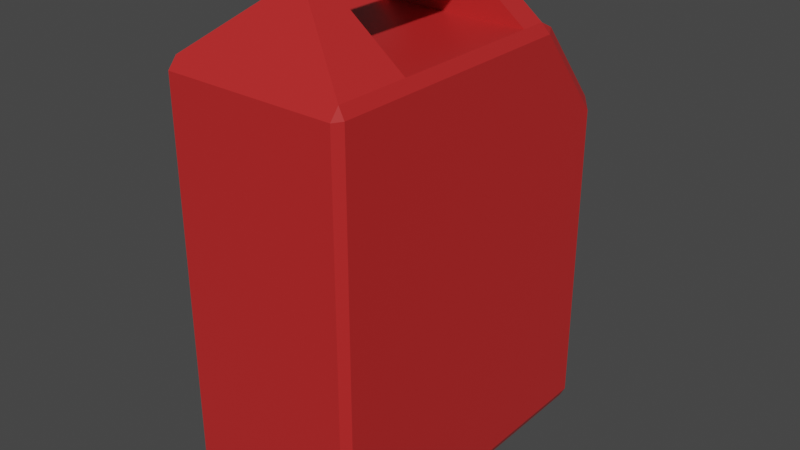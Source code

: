 # Source: gasolina.blend  (saved by Blender 2.80.75; exported with 4.5.12 LTS)
import bpy
from mathutils import Matrix  # noqa: F401  (used for matrix-valued properties, if any)

bpy.ops.wm.read_factory_settings(use_empty=True)
scene = bpy.context.scene
scene.name = 'Scene'

# ---- collections
col_collection = bpy.data.collections.new('Collection'); scene.collection.children.link(col_collection)

# ---- materials (node trees are filled in below, after node groups)
mat_gasoline_main = bpy.data.materials.new('Gasoline_Main')
mat_gasoline_main.alpha_threshold = 0.0
mat_gasoline_main.use_transparent_shadow = False
mat_gasoline_main.line_color = (0.0, 0.0, 0.0, 1.0)
mat_gasoline_secondary = bpy.data.materials.new('Gasoline_Secondary')
mat_gasoline_secondary.use_transparent_shadow = False

# ---- material node trees
mat_gasoline_main.use_nodes = True; mat_gasoline_main.node_tree.nodes.clear()
_N = mat_gasoline_main.node_tree.nodes; _L = mat_gasoline_main.node_tree.links
n0 = _N.new('ShaderNodeOutputMaterial'); n0.name = 'Material Output'; n0.location = (300, 300)
n1 = _N.new('ShaderNodeBsdfPrincipled'); n1.name = 'Principled BSDF'; n1.location = (10, 300)
n1.distribution = 'GGX'
n1.subsurface_method = 'BURLEY'
n1.inputs[0].default_value = (0.5457, 0.02315, 0.02315, 1.0)
n1.inputs[2].default_value = 0.4
n1.inputs[3].default_value = 1.45
n1.inputs[27].default_value = (0.0, 0.0, 0.0, 1.0)
n1.inputs[28].default_value = 1.0
_L.new(n1.outputs[0], n0.inputs[0])
n0.is_active_output = True
mat_gasoline_secondary.use_nodes = True; mat_gasoline_secondary.node_tree.nodes.clear()
_N = mat_gasoline_secondary.node_tree.nodes; _L = mat_gasoline_secondary.node_tree.links
n0 = _N.new('ShaderNodeOutputMaterial'); n0.name = 'Material Output'; n0.location = (300, 300)
n1 = _N.new('ShaderNodeBsdfPrincipled'); n1.name = 'Principled BSDF'; n1.location = (10, 300)
n1.distribution = 'GGX'
n1.subsurface_method = 'BURLEY'
n1.inputs[0].default_value = (0.1424, 0.0084, 0.0084, 1.0)
n1.inputs[3].default_value = 1.45
n1.inputs[27].default_value = (0.0, 0.0, 0.0, 1.0)
n1.inputs[28].default_value = 1.0
_L.new(n1.outputs[0], n0.inputs[0])
n0.is_active_output = True

# ---- world
world_world = bpy.data.worlds.new('World'); scene.world = world_world
world_world.use_nodes = True; world_world.node_tree.nodes.clear()
_N = world_world.node_tree.nodes; _L = world_world.node_tree.links
n0 = _N.new('ShaderNodeOutputWorld'); n0.name = 'World Output'; n0.location = (300, 300)
n1 = _N.new('ShaderNodeBackground'); n1.name = 'Background'; n1.location = (10, 300)
n1.inputs[0].default_value = (0.05088, 0.05088, 0.05088, 1.0)
_L.new(n1.outputs[0], n0.inputs[0])
n0.is_active_output = True
world_world.color = (0.05088, 0.05088, 0.05088)
world_world.use_sun_shadow = False
world_world.sun_shadow_jitter_overblur = 0.0

# ---- meshes
me_cube = bpy.data.meshes.new('Cube')
me_cube.from_pydata([(-3.009e-08, 0.8613, 0.5369), (-0.2536, 0.9608, 0.7559), (0.3157, 0.808, 0.5859), (-0.3488, 0.867, 0.842), (0.4465, 0.6792, 0.7042), (-0.2536, 0.7733, 0.9281), (0.3157, 0.5504, 0.8224), (-6.314e-08, 0.7304, 0.9675), (-6.912e-08, 0.497, 0.8714), (0.2536, 0.7733, 0.9281), (-0.3157, 0.5504, 0.8224), (0.3488, 0.867, 0.842), (-0.4465, 0.6792, 0.7042), (0.2536, 0.9608, 0.7559), (-0.3157, 0.808, 0.5859), (-2.967e-08, 1.004, 0.7165), (-2.841e-08, 1.029, 0.6936), (-3.009e-08, 1.027, 0.6585), (0.2999, 0.9779, 0.7402), (0.3157, 0.9737, 0.7075), (0.4125, 0.867, 0.842), (0.4465, 0.8449, 0.8258), (0.2999, 0.7561, 0.9438), (0.3157, 0.7161, 0.9441), (-6.799e-08, 0.7055, 0.9904), (-6.912e-08, 0.6628, 0.9931), (-0.2999, 0.7561, 0.9438), (-0.3157, 0.7161, 0.9441), (-0.4125, 0.867, 0.842), (-0.4465, 0.8449, 0.8258), (-0.2999, 0.9779, 0.7402), (-0.3157, 0.9737, 0.7075), (-0.2536, 0.9688, 0.7618), (-0.242, 0.9718, 0.7857), (-1.863e-08, 1.013, 0.7482), (-2.699e-08, 1.012, 0.7224), (-0.3488, 0.875, 0.8479), (-0.3239, 0.8912, 0.8598), (-0.2536, 0.7812, 0.934), (-0.242, 0.8106, 0.9338), (-6.046e-08, 0.7384, 0.9733), (-5.774e-08, 0.7697, 0.9714), (0.2536, 0.7812, 0.934), (0.242, 0.8106, 0.9338), (0.3488, 0.875, 0.8479), (0.3239, 0.8912, 0.8598), (0.2536, 0.9688, 0.7618), (0.242, 0.9718, 0.7857), (0.7973, 1.0, -0.9495), (0.8478, 0.9495, -0.9495), (0.7973, 0.9495, -1.0), (0.8478, -0.9495, 0.9495), (0.7973, -0.9495, 1.0), (0.7973, -1.0, 0.9495), (0.8478, -0.9495, -0.9495), (0.7973, -1.0, -0.9495), (0.7973, -0.9495, -1.0), (-0.8478, 0.9495, -0.9495), (-0.7973, 1.0, -0.9495), (-0.7973, 0.9495, -1.0), (-0.8478, -0.9495, 0.9495), (-0.7973, -1.0, 0.9495), (-0.7973, -0.9495, 1.0), (-0.7973, -0.9495, -1.0), (-0.7973, -1.0, -0.9495), (-0.8478, -0.9495, -0.9495), (0.8478, 0.9495, 0.5253), (0.7973, 1.0, 0.4957), (0.7973, 0.9643, 0.5819), (0.7973, 0.4957, 1.0), (0.8478, 0.5253, 0.9495), (0.7973, 0.5819, 0.9643), (-0.8478, 0.5253, 0.9495), (-0.7973, 0.4957, 1.0), (-0.7973, 0.5819, 0.9643), (-0.8478, 0.9495, 0.5253), (-0.7973, 0.9643, 0.5819), (-0.7973, 1.0, 0.4957), (0.7973, -0.5352, 1.0), (0.8478, -0.6063, 0.9495), (-0.8478, -0.6063, 0.9495), (-0.7973, -0.5352, 1.0), (0.8478, 0.3714, 0.9495), (-0.7973, 0.3449, 1.0), (0.7973, 0.3449, 1.0), (-0.8478, 0.3714, 0.9495), (0.1555, -0.5352, 1.248), (-0.1555, -0.5352, 1.248), (0.1555, -0.7002, 1.248), (0.7973, -0.9495, 1.0), (-0.7973, -0.9495, 1.0), (-0.1555, -0.7002, 1.248), (-0.1646, 0.3449, 1.248), (0.1646, 0.3449, 1.248), (-0.1646, 0.3858, 1.248), (-0.4446, 0.4957, 1.138), (0.4446, 0.4957, 1.138), (0.1646, 0.3858, 1.248), (0.292, -0.5352, 1.195), (-0.292, -0.5352, 1.195), (0.3026, 0.3449, 1.194), (-0.3026, 0.3449, 1.194), (0.8478, -0.9495, 0.5355)], [], [(74, 71, 68, 76), (81, 62, 90, 91, 87, 99), (49, 66, 102, 54), (65, 60, 80, 85, 72, 75, 57), (55, 53, 61, 64), (59, 50, 56, 63), (14, 31, 17, 0), (4, 21, 23, 6), (6, 23, 25, 8), (8, 25, 27, 10), (10, 27, 29, 12), (12, 29, 31, 14), (0, 17, 19, 2), (9, 11, 44, 42), (2, 19, 21, 4), (0, 2, 4, 6, 8, 10, 12, 14), (19, 17, 16, 18), (21, 19, 18, 20), (23, 21, 20, 22), (25, 23, 22, 24), (27, 25, 24, 26), (29, 27, 26, 28), (31, 29, 28, 30), (17, 31, 30, 16), (20, 18, 13, 11), (26, 24, 7, 5), (22, 20, 11, 9), (28, 26, 5, 3), (18, 16, 15, 13), (16, 30, 1, 15), (24, 22, 9, 7), (30, 28, 3, 1), (1, 3, 36, 32), (7, 9, 42, 40), (47, 34, 33, 37, 39, 41, 43, 45), (11, 13, 46, 44), (5, 7, 40, 38), (13, 15, 35, 46), (3, 5, 38, 36), (33, 34, 35, 32), (37, 33, 32, 36), (39, 37, 36, 38), (41, 39, 38, 40), (43, 41, 40, 42), (45, 43, 42, 44), (47, 45, 44, 46), (34, 47, 46, 35), (15, 1, 32, 35), (48, 49, 50), (51, 52, 53), (54, 55, 56), (57, 58, 59), (60, 61, 62), (63, 64, 65), (66, 67, 68), (69, 70, 71), (72, 73, 74), (75, 76, 77), (59, 63, 65, 57), (50, 59, 58, 48), (64, 61, 60, 65), (53, 55, 54, 102, 51), (52, 62, 61, 53), (63, 56, 55, 64), (56, 50, 49, 54), (75, 72, 74, 76), (73, 69, 71, 74), (70, 66, 68, 71), (67, 77, 76, 68), (57, 75, 77, 58), (66, 49, 48, 67), (78, 52, 51, 79), (80, 60, 62, 81), (58, 77, 67, 48), (85, 80, 81, 83), (84, 78, 79, 82), (84, 83, 81, 78), (69, 84, 82, 70), (72, 85, 83, 73), (52, 78, 98, 86, 88, 89), (99, 101, 100, 98), (86, 87, 91, 88), (88, 91, 90, 89), (62, 52, 89, 90), (73, 83, 101, 92, 94, 95), (84, 69, 96, 97, 93, 100), (97, 94, 92, 93), (87, 92, 101, 99), (94, 97, 96, 95), (69, 73, 95, 96), (78, 81, 99, 98), (83, 84, 100, 101), (98, 100, 93, 86), (86, 93, 92, 87), (102, 66, 70, 82, 79, 51)])
me_cube.polygons.foreach_set('material_index', [0, 0, 0, 0, 0, 1, 0, 0, 0, 0, 0, 0, 0, 0, 0, 0, 0, 0, 0, 0, 0, 0, 0, 0, 0, 0, 0, 0, 0, 0, 0, 0, 0, 0, 1, 0, 0, 0, 0, 0, 0, 0, 0, 0, 0, 0, 0, 0, 0, 0, 0, 0, 0, 0, 0, 0, 0, 0, 0, 0, 0, 0, 0, 0, 0, 0, 0, 0, 0, 0, 0, 0, 0, 0, 0, 0, 0, 0, 0, 0, 0, 0, 0, 0, 0, 0, 0, 0, 0, 0, 0, 0, 0, 0, 0])
_uv = me_cube.uv_layers.new(name='UVMap')
_uv.uv.foreach_set('vector', [0.6176, 0.05226, 0.3824, 0.05226, 0.3824, 0.004464, 0.6176, 0.004464, 0.625, 0.5484, 0.625, 0.5063, 0.625, 0.5063, 0.625, 0.5316, 0.625, 0.5484, 0.625, 0.5484, 0.1313, 0.5063, 0.3157, 0.5063, 0.3169, 0.7437, 0.1313, 0.7437, 0.3813, 0.5063, 0.6187, 0.5063, 0.6187, 0.5492, 0.6187, 0.6714, 0.6187, 0.6907, 0.5657, 0.7437, 0.3813, 0.7437, 0.3813, 0.2574, 0.6187, 0.2574, 0.6187, 0.4926, 0.3813, 0.4926, 0.3824, 0.7563, 0.6176, 0.7563, 0.6176, 0.9937, 0.3824, 0.9937, 0.125, 0.5, 0.125, 0.9412, 0.0, 0.9412, 0.0, 0.5, 0.75, 0.5, 0.75, 0.9412, 0.625, 0.9412, 0.625, 0.5, 0.625, 0.5, 0.625, 0.9412, 0.5, 0.9412, 0.5, 0.5, 0.5, 0.5, 0.5, 0.9412, 0.375, 0.9412, 0.375, 0.5, 0.375, 0.5, 0.375, 0.9412, 0.25, 0.9412, 0.25, 0.5, 0.25, 0.5, 0.25, 0.9412, 0.125, 0.9412, 0.125, 0.5, 1.0, 0.5, 1.0, 0.9412, 0.875, 0.9412, 0.875, 0.5, 0.6307, 1.0, 0.7383, 1.0, 0.7383, 1.0, 0.6307, 1.0, 0.875, 0.5, 0.875, 0.9412, 0.75, 0.9412, 0.75, 0.5, 0.75, 0.49, 0.9197, 0.4197, 0.99, 0.25, 0.9197, 0.08029, 0.75, 0.01, 0.5803, 0.08029, 0.51, 0.25, 0.5803, 0.4197, 0.875, 0.9412, 1.0, 0.9412, 0.9976, 1.0, 0.8789, 1.0, 0.75, 0.9412, 0.875, 0.9412, 0.8693, 1.0, 0.7617, 1.0, 0.625, 0.9412, 0.75, 0.9412, 0.7383, 1.0, 0.6307, 1.0, 0.5, 0.9412, 0.625, 0.9412, 0.6211, 1.0, 0.5024, 1.0, 0.375, 0.9412, 0.5, 0.9412, 0.4976, 1.0, 0.3789, 1.0, 0.25, 0.9412, 0.375, 0.9412, 0.3693, 1.0, 0.2617, 1.0, 0.125, 0.9412, 0.25, 0.9412, 0.2383, 1.0, 0.1307, 1.0, 0.0, 0.9412, 0.125, 0.9412, 0.1211, 1.0, 0.002411, 1.0, 0.7617, 1.0, 0.8693, 1.0, 0.8693, 1.0, 0.7617, 1.0, 0.3789, 1.0, 0.4976, 1.0, 0.4976, 1.0, 0.3789, 1.0, 0.6307, 1.0, 0.7383, 1.0, 0.7383, 1.0, 0.6307, 1.0, 0.2617, 1.0, 0.3693, 1.0, 0.3693, 1.0, 0.2617, 1.0, 0.8789, 1.0, 0.9976, 1.0, 0.9976, 1.0, 0.8789, 1.0, 0.002411, 1.0, 0.1211, 1.0, 0.1211, 1.0, 0.002411, 1.0, 0.5024, 1.0, 0.6211, 1.0, 0.6211, 1.0, 0.5024, 1.0, 0.1307, 1.0, 0.2383, 1.0, 0.2383, 1.0, 0.1307, 1.0, 0.1307, 1.0, 0.2383, 1.0, 0.2383, 1.0, 0.1307, 1.0, 0.5024, 1.0, 0.6211, 1.0, 0.6211, 1.0, 0.5024, 1.0, 0.4038, 0.3756, 0.25, 0.4393, 0.09619, 0.3756, 0.04415, 0.25, 0.09619, 0.1244, 0.25, 0.06066, 0.4038, 0.1244, 0.4559, 0.25, 0.7617, 1.0, 0.8693, 1.0, 0.8693, 1.0, 0.7617, 1.0, 0.3789, 1.0, 0.4976, 1.0, 0.4976, 1.0, 0.3789, 1.0, 0.8789, 1.0, 0.9976, 1.0, 0.9976, 1.0, 0.8789, 1.0, 0.2617, 1.0, 0.3693, 1.0, 0.3693, 1.0, 0.2617, 1.0, 0.09619, 0.3756, 0.25, 0.4393, 0.2495, 0.4627, 0.0888, 0.3961, 0.04415, 0.25, 0.09619, 0.3756, 0.08761, 0.3932, 0.02828, 0.25, 0.09619, 0.1244, 0.04415, 0.25, 0.02947, 0.2471, 0.0888, 0.1039, 0.25, 0.06066, 0.09619, 0.1244, 0.08934, 0.1037, 0.25, 0.03712, 0.4038, 0.1244, 0.25, 0.06066, 0.25, 0.03712, 0.4107, 0.1037, 0.4559, 0.25, 0.4038, 0.1244, 0.4112, 0.1039, 0.4705, 0.2471, 0.4038, 0.3756, 0.4559, 0.25, 0.4717, 0.25, 0.4124, 0.3932, 0.25, 0.4393, 0.4038, 0.3756, 0.4112, 0.3961, 0.2505, 0.4627, 0.002411, 1.0, 0.1211, 1.0, 0.1211, 1.0, 0.002411, 1.0, 0.6313, 0.7426, 0.6313, 0.75, 0.625, 0.7426, 0.3687, 0.7437, 0.375, 0.7437, 0.3687, 0.75, 0.1313, 0.7437, 0.1313, 0.75, 0.125, 0.7437, 0.3813, 0.7437, 0.3813, 0.75, 0.375, 0.7437, 0.6187, 0.5063, 0.6187, 0.5, 0.625, 0.5063, 0.3824, 0.9937, 0.3824, 1.0, 0.375, 0.9937, 0.3157, 0.5063, 0.312, 0.5, 0.3227, 0.5045, 0.3824, 0.06304, 0.375, 0.05934, 0.3824, 0.05673, 0.6187, 0.6907, 0.625, 0.687, 0.6205, 0.6977, 0.5657, 0.7437, 0.5727, 0.7455, 0.562, 0.75, 0.3824, 0.7563, 0.3824, 0.9937, 0.375, 0.9937, 0.375, 0.7563, 0.6176, 0.7563, 0.3824, 0.7563, 0.3824, 0.75, 0.6176, 0.75, 0.3813, 0.4926, 0.6187, 0.4926, 0.6187, 0.5063, 0.3813, 0.5063, 0.6187, 0.2574, 0.3813, 0.2574, 0.3813, 0.25, 0.5669, 0.25, 0.6187, 0.25, 0.3824, 0.2437, 0.6176, 0.2437, 0.6176, 0.25, 0.3824, 0.25, 0.3824, 0.9937, 0.6176, 0.9937, 0.6176, 1.0, 0.3824, 1.0, 0.6176, 0.9937, 0.6176, 0.7563, 0.625, 0.7563, 0.625, 0.9937, 0.5657, 0.7437, 0.6187, 0.6907, 0.6205, 0.6977, 0.5727, 0.7455, 0.6176, 0.06304, 0.3824, 0.06304, 0.3824, 0.05226, 0.6176, 0.05226, 0.3687, 0.5593, 0.3157, 0.5063, 0.3227, 0.5045, 0.3705, 0.5523, 0.812, 0.7426, 0.812, 0.5074, 0.8183, 0.5074, 0.8183, 0.7426, 0.3813, 0.7437, 0.5657, 0.7437, 0.562, 0.75, 0.3813, 0.75, 0.3157, 0.5063, 0.1313, 0.5063, 0.1313, 0.5, 0.312, 0.5, 0.3824, 0.2016, 0.3824, 0.2437, 0.375, 0.2437, 0.375, 0.2008, 0.6187, 0.5492, 0.6187, 0.5063, 0.625, 0.5063, 0.625, 0.5484, 0.6313, 0.5074, 0.812, 0.5074, 0.812, 0.7426, 0.6313, 0.7426, 0.6187, 0.6714, 0.6187, 0.5492, 0.625, 0.5484, 0.625, 0.6681, 0.3824, 0.08188, 0.3824, 0.2016, 0.375, 0.2008, 0.375, 0.07857, 0.3824, 0.08188, 0.6176, 0.08188, 0.6176, 0.2016, 0.3824, 0.2016, 0.3824, 0.06304, 0.3824, 0.08188, 0.375, 0.07857, 0.375, 0.05934, 0.6187, 0.6907, 0.6187, 0.6714, 0.625, 0.6681, 0.625, 0.687, 0.3824, 0.2437, 0.3824, 0.2016, 0.3824, 0.2016, 0.3824, 0.2016, 0.3824, 0.2184, 0.3824, 0.2437, 0.6176, 0.08188, 0.3824, 0.08188, 0.3824, 0.2016, 0.6176, 0.2016, 0.3824, 0.2016, 0.6176, 0.2016, 0.6176, 0.2184, 0.3824, 0.2184, 0.3824, 0.2184, 0.6176, 0.2184, 0.6176, 0.2437, 0.3824, 0.2437, 0.6176, 0.2437, 0.3824, 0.2437, 0.3824, 0.2437, 0.6176, 0.2437, 0.625, 0.687, 0.625, 0.6681, 0.625, 0.6681, 0.625, 0.6681, 0.625, 0.6732, 0.625, 0.687, 0.3824, 0.08188, 0.3824, 0.06304, 0.3824, 0.06304, 0.3824, 0.07677, 0.3824, 0.08188, 0.3824, 0.08188, 0.3824, 0.07677, 0.6176, 0.07677, 0.6176, 0.08188, 0.3824, 0.08188, 0.625, 0.6681, 0.625, 0.6681, 0.625, 0.5484, 0.625, 0.5484, 0.6176, 0.07677, 0.3824, 0.07677, 0.3824, 0.06304, 0.6176, 0.06304, 0.3824, 0.06304, 0.6176, 0.06304, 0.6176, 0.06304, 0.3824, 0.06304, 0.3824, 0.2016, 0.6176, 0.2016, 0.6176, 0.2016, 0.3824, 0.2016, 0.6176, 0.08188, 0.3824, 0.08188, 0.3824, 0.08188, 0.6176, 0.08188, 0.3824, 0.08188, 0.3824, 0.08188, 0.3824, 0.2016, 0.3824, 0.2016, 0.3824, 0.08188, 0.6176, 0.08188, 0.6176, 0.2016, 0.3824, 0.2016, 0.3169, 0.7437, 0.3157, 0.5063, 0.3687, 0.5593, 0.3687, 0.5786, 0.3687, 0.7008, 0.3687, 0.7437])
me_cube.materials.append(mat_gasoline_main)
me_cube.materials.append(mat_gasoline_secondary)
me_cube.use_remesh_preserve_volume = False
me_cube.use_remesh_preserve_attributes = False
me_cube.use_mirror_vertex_groups = False
me_cube.update()

# ---- objects
ob_cube = bpy.data.objects.new('Cube', me_cube)

# ---- transforms, parenting, visibility, modifiers, constraints
ob_cube.location = (0.0, 0.0, 0.0)
ob_cube.scale = (0.6203, 1.013, 1.235)
ob_cube.lock_rotations_4d = False
ob_cube.empty_display_type = 'ARROWS'
ob_cube.lineart.crease_threshold = 0.0

# ---- collection membership
col_collection.objects.link(ob_cube)

# ---- scene / render settings (as saved in the file)
scene.frame_start = 1; scene.frame_end = 250; scene.frame_set(1)
scene.render.engine = 'BLENDER_EEVEE_NEXT'
scene.cycles.use_denoising = False
scene.cycles.samples = 128
scene.cycles.sampling_pattern = 'TABULATED_SOBOL'
scene.cycles.use_adaptive_sampling = False
scene.cycles.use_light_tree = False
scene.view_settings.view_transform = 'Filmic'
bpy.context.view_layer.update()

# ---- added for rendering (the .blend has no active camera and no usable light): camera, sun
cam_auto = bpy.data.cameras.new('AutoCamera')
cam_auto.lens = 50.0
cam_auto.sensor_width = 36.0
cam_auto.clip_end = 1000.0
ob_auto_camera = bpy.data.objects.new('AutoCamera', cam_auto)
scene.collection.objects.link(ob_auto_camera)
ob_auto_camera.location = (3.34063, -3.99428, 2.82573)
ob_auto_camera.rotation_euler = (1.09748, -7.21219e-08, 0.694738)
scene.camera = ob_auto_camera
light_auto_sun = bpy.data.lights.new('AutoSun', 'SUN')
light_auto_sun.energy = 3.0
light_auto_sun.angle = 0.0523599
ob_auto_sun = bpy.data.objects.new('AutoSun', light_auto_sun)
scene.collection.objects.link(ob_auto_sun)
ob_auto_sun.rotation_euler = (0.872665, 0.174533, 0.523599)
bpy.context.view_layer.update()
